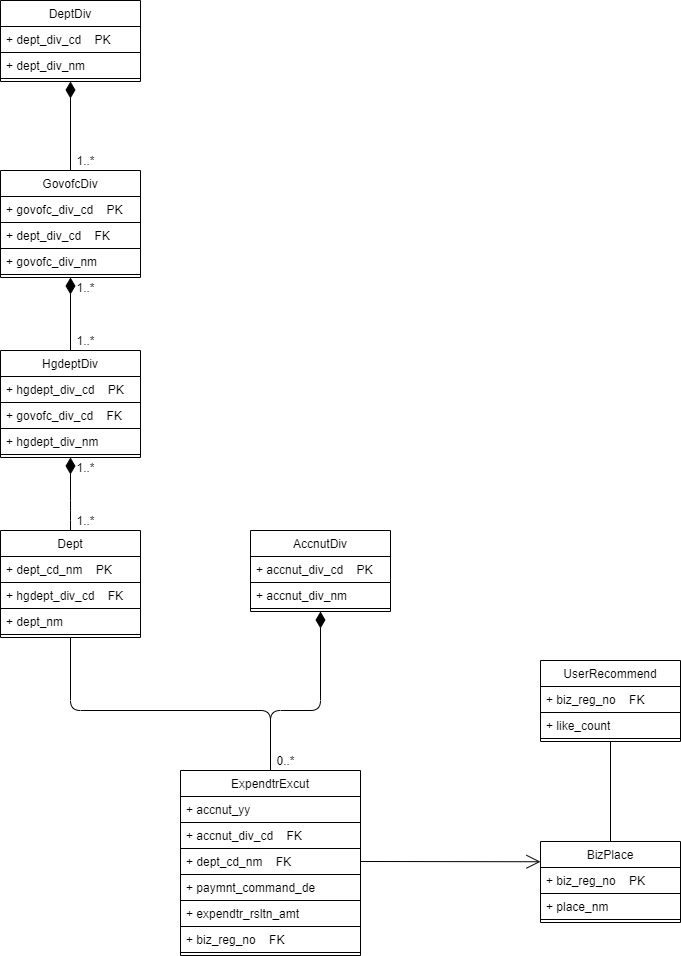

The diagram above was exported from draw.io. Its source (the exported page's mxGraphModel, read from the mxfile embedded in the PNG):
<mxGraphModel dx="1055" dy="790" grid="1" gridSize="10" guides="1" tooltips="1" connect="1" arrows="1" fold="1" page="1" pageScale="1" pageWidth="1169" pageHeight="827" background="#FFFFFF" math="0" shadow="0">
  <root>
    <mxCell id="0" />
    <mxCell id="1" parent="0" />
    <mxCell id="2" value="ExpendtrExcut" style="swimlane;fontStyle=0;childLayout=stackLayout;horizontal=1;startSize=26;fillColor=none;horizontalStack=0;resizeParent=1;resizeParentMax=0;resizeLast=0;collapsible=1;marginBottom=3;strokeColor=#000000;fontColor=#000000;" parent="1" vertex="1">
      <mxGeometry x="450" y="770" width="180" height="185" as="geometry" />
    </mxCell>
    <mxCell id="3" value="+ accnut_yy" style="text;fillColor=none;align=left;verticalAlign=top;spacingLeft=4;spacingRight=4;overflow=hidden;rotatable=0;points=[[0,0.5],[1,0.5]];portConstraint=eastwest;strokeColor=#000000;fontColor=#000000;" parent="2" vertex="1">
      <mxGeometry y="26" width="180" height="26" as="geometry" />
    </mxCell>
    <mxCell id="4" value="+ accnut_div_cd    FK" style="text;fillColor=none;align=left;verticalAlign=top;spacingLeft=4;spacingRight=4;overflow=hidden;rotatable=0;points=[[0,0.5],[1,0.5]];portConstraint=eastwest;strokeColor=#000000;fontColor=#000000;" parent="2" vertex="1">
      <mxGeometry y="52" width="180" height="26" as="geometry" />
    </mxCell>
    <mxCell id="8" value="+ dept_cd_nm    FK" style="text;fillColor=none;align=left;verticalAlign=top;spacingLeft=4;spacingRight=4;overflow=hidden;rotatable=0;points=[[0,0.5],[1,0.5]];portConstraint=eastwest;strokeColor=#000000;fontColor=#000000;" parent="2" vertex="1">
      <mxGeometry y="78" width="180" height="26" as="geometry" />
    </mxCell>
    <mxCell id="16" value="+ paymnt_command_de" style="text;fillColor=none;align=left;verticalAlign=top;spacingLeft=4;spacingRight=4;overflow=hidden;rotatable=0;points=[[0,0.5],[1,0.5]];portConstraint=eastwest;strokeColor=#000000;fontColor=#000000;" parent="2" vertex="1">
      <mxGeometry y="104" width="180" height="26" as="geometry" />
    </mxCell>
    <mxCell id="17" value="+ expendtr_rsltn_amt" style="text;fillColor=none;align=left;verticalAlign=top;spacingLeft=4;spacingRight=4;overflow=hidden;rotatable=0;points=[[0,0.5],[1,0.5]];portConstraint=eastwest;strokeColor=#000000;fontColor=#000000;" parent="2" vertex="1">
      <mxGeometry y="130" width="180" height="26" as="geometry" />
    </mxCell>
    <mxCell id="18" value="+ biz_reg_no    FK" style="text;fillColor=none;align=left;verticalAlign=top;spacingLeft=4;spacingRight=4;overflow=hidden;rotatable=0;points=[[0,0.5],[1,0.5]];portConstraint=eastwest;strokeColor=#000000;fontColor=#000000;" parent="2" vertex="1">
      <mxGeometry y="156" width="180" height="26" as="geometry" />
    </mxCell>
    <mxCell id="55" style="edgeStyle=orthogonalEdgeStyle;orthogonalLoop=1;jettySize=auto;html=1;exitX=0.5;exitY=1;exitDx=0;exitDy=0;entryX=0.5;entryY=0;entryDx=0;entryDy=0;startArrow=diamondThin;startFill=1;startSize=14;endArrow=none;endFill=0;endSize=12;align=left;strokeColor=#000000;fontColor=#000000;" parent="1" source="21" target="25" edge="1">
      <mxGeometry relative="1" as="geometry" />
    </mxCell>
    <mxCell id="21" value="DeptDiv" style="swimlane;fontStyle=0;childLayout=stackLayout;horizontal=1;startSize=26;fillColor=none;horizontalStack=0;resizeParent=1;resizeParentMax=0;resizeLast=0;collapsible=1;marginBottom=3;strokeColor=#000000;fontColor=#000000;" parent="1" vertex="1">
      <mxGeometry x="270" width="140" height="81" as="geometry" />
    </mxCell>
    <mxCell id="22" value="+ dept_div_cd    PK" style="text;fillColor=none;align=left;verticalAlign=top;spacingLeft=4;spacingRight=4;overflow=hidden;rotatable=0;points=[[0,0.5],[1,0.5]];portConstraint=eastwest;strokeColor=#000000;fontColor=#000000;" parent="21" vertex="1">
      <mxGeometry y="26" width="140" height="26" as="geometry" />
    </mxCell>
    <mxCell id="23" value="+ dept_div_nm" style="text;fillColor=none;align=left;verticalAlign=top;spacingLeft=4;spacingRight=4;overflow=hidden;rotatable=0;points=[[0,0.5],[1,0.5]];portConstraint=eastwest;strokeColor=#000000;fontColor=#000000;" parent="21" vertex="1">
      <mxGeometry y="52" width="140" height="26" as="geometry" />
    </mxCell>
    <mxCell id="54" style="edgeStyle=orthogonalEdgeStyle;orthogonalLoop=1;jettySize=auto;html=1;exitX=0.5;exitY=1;exitDx=0;exitDy=0;entryX=0.5;entryY=0;entryDx=0;entryDy=0;startArrow=diamondThin;startFill=1;startSize=14;endArrow=none;endFill=0;endSize=12;align=left;strokeColor=#000000;fontColor=#000000;" parent="1" source="25" target="28" edge="1">
      <mxGeometry relative="1" as="geometry" />
    </mxCell>
    <mxCell id="25" value="GovofcDiv" style="swimlane;fontStyle=0;childLayout=stackLayout;horizontal=1;startSize=26;fillColor=none;horizontalStack=0;resizeParent=1;resizeParentMax=0;resizeLast=0;collapsible=1;marginBottom=3;strokeColor=#000000;fontColor=#000000;" parent="1" vertex="1">
      <mxGeometry x="270" y="170" width="140" height="107" as="geometry" />
    </mxCell>
    <mxCell id="26" value="+ govofc_div_cd    PK" style="text;fillColor=none;align=left;verticalAlign=top;spacingLeft=4;spacingRight=4;overflow=hidden;rotatable=0;points=[[0,0.5],[1,0.5]];portConstraint=eastwest;strokeColor=#000000;fontColor=#000000;" parent="25" vertex="1">
      <mxGeometry y="26" width="140" height="26" as="geometry" />
    </mxCell>
    <mxCell id="40" value="+ dept_div_cd    FK" style="text;fillColor=none;align=left;verticalAlign=top;spacingLeft=4;spacingRight=4;overflow=hidden;rotatable=0;points=[[0,0.5],[1,0.5]];portConstraint=eastwest;strokeColor=#000000;fontColor=#000000;" parent="25" vertex="1">
      <mxGeometry y="52" width="140" height="26" as="geometry" />
    </mxCell>
    <mxCell id="27" value="+ govofc_div_nm" style="text;fillColor=none;align=left;verticalAlign=top;spacingLeft=4;spacingRight=4;overflow=hidden;rotatable=0;points=[[0,0.5],[1,0.5]];portConstraint=eastwest;strokeColor=#000000;fontColor=#000000;" parent="25" vertex="1">
      <mxGeometry y="78" width="140" height="26" as="geometry" />
    </mxCell>
    <mxCell id="28" value="HgdeptDiv" style="swimlane;fontStyle=0;childLayout=stackLayout;horizontal=1;startSize=26;fillColor=none;horizontalStack=0;resizeParent=1;resizeParentMax=0;resizeLast=0;collapsible=1;marginBottom=3;strokeColor=#000000;fontColor=#000000;" parent="1" vertex="1">
      <mxGeometry x="270" y="350" width="140" height="107" as="geometry">
        <mxRectangle x="270" y="390" width="90" height="26" as="alternateBounds" />
      </mxGeometry>
    </mxCell>
    <mxCell id="29" value="+ hgdept_div_cd    PK" style="text;fillColor=none;align=left;verticalAlign=top;spacingLeft=4;spacingRight=4;overflow=hidden;rotatable=0;points=[[0,0.5],[1,0.5]];portConstraint=eastwest;strokeColor=#000000;fontColor=#000000;" parent="28" vertex="1">
      <mxGeometry y="26" width="140" height="26" as="geometry" />
    </mxCell>
    <mxCell id="41" value="+ govofc_div_cd    FK" style="text;fillColor=none;align=left;verticalAlign=top;spacingLeft=4;spacingRight=4;overflow=hidden;rotatable=0;points=[[0,0.5],[1,0.5]];portConstraint=eastwest;strokeColor=#000000;fontColor=#000000;" parent="28" vertex="1">
      <mxGeometry y="52" width="140" height="26" as="geometry" />
    </mxCell>
    <mxCell id="30" value="+ hgdept_div_nm" style="text;fillColor=none;align=left;verticalAlign=top;spacingLeft=4;spacingRight=4;overflow=hidden;rotatable=0;points=[[0,0.5],[1,0.5]];portConstraint=eastwest;strokeColor=#000000;fontColor=#000000;" parent="28" vertex="1">
      <mxGeometry y="78" width="140" height="26" as="geometry" />
    </mxCell>
    <mxCell id="31" value="Dept" style="swimlane;fontStyle=0;childLayout=stackLayout;horizontal=1;startSize=26;fillColor=none;horizontalStack=0;resizeParent=1;resizeParentMax=0;resizeLast=0;collapsible=1;marginBottom=3;strokeColor=#000000;fontColor=#000000;" parent="1" vertex="1">
      <mxGeometry x="270" y="530" width="140" height="107" as="geometry" />
    </mxCell>
    <mxCell id="32" value="+ dept_cd_nm    PK" style="text;fillColor=none;align=left;verticalAlign=top;spacingLeft=4;spacingRight=4;overflow=hidden;rotatable=0;points=[[0,0.5],[1,0.5]];portConstraint=eastwest;strokeColor=#000000;fontColor=#000000;" parent="31" vertex="1">
      <mxGeometry y="26" width="140" height="26" as="geometry" />
    </mxCell>
    <mxCell id="42" value="+ hgdept_div_cd    FK" style="text;fillColor=none;align=left;verticalAlign=top;spacingLeft=4;spacingRight=4;overflow=hidden;rotatable=0;points=[[0,0.5],[1,0.5]];portConstraint=eastwest;strokeColor=#000000;fontColor=#000000;" parent="31" vertex="1">
      <mxGeometry y="52" width="140" height="26" as="geometry" />
    </mxCell>
    <mxCell id="33" value="+ dept_nm" style="text;fillColor=none;align=left;verticalAlign=top;spacingLeft=4;spacingRight=4;overflow=hidden;rotatable=0;points=[[0,0.5],[1,0.5]];portConstraint=eastwest;strokeColor=#000000;fontColor=#000000;" parent="31" vertex="1">
      <mxGeometry y="78" width="140" height="26" as="geometry" />
    </mxCell>
    <mxCell id="44" value="AccnutDiv" style="swimlane;fontStyle=0;childLayout=stackLayout;horizontal=1;startSize=26;fillColor=none;horizontalStack=0;resizeParent=1;resizeParentMax=0;resizeLast=0;collapsible=1;marginBottom=3;strokeColor=#000000;fontColor=#000000;" parent="1" vertex="1">
      <mxGeometry x="520" y="530" width="140" height="81" as="geometry" />
    </mxCell>
    <mxCell id="45" value="+ accnut_div_cd    PK" style="text;fillColor=none;align=left;verticalAlign=top;spacingLeft=4;spacingRight=4;overflow=hidden;rotatable=0;points=[[0,0.5],[1,0.5]];portConstraint=eastwest;strokeColor=#000000;fontColor=#000000;" parent="44" vertex="1">
      <mxGeometry y="26" width="140" height="26" as="geometry" />
    </mxCell>
    <mxCell id="46" value="+ accnut_div_nm" style="text;fillColor=none;align=left;verticalAlign=top;spacingLeft=4;spacingRight=4;overflow=hidden;rotatable=0;points=[[0,0.5],[1,0.5]];portConstraint=eastwest;strokeColor=#000000;fontColor=#000000;" parent="44" vertex="1">
      <mxGeometry y="52" width="140" height="26" as="geometry" />
    </mxCell>
    <mxCell id="49" value="" style="endArrow=none;endSize=12;startArrow=none;startSize=14;startFill=0;edgeStyle=orthogonalEdgeStyle;align=left;verticalAlign=bottom;endFill=0;entryX=0.5;entryY=0;entryDx=0;entryDy=0;exitX=0.5;exitY=1;exitDx=0;exitDy=0;html=1;strokeColor=#000000;fontColor=#000000;" parent="1" source="31" target="2" edge="1">
      <mxGeometry x="-0.8659" relative="1" as="geometry">
        <mxPoint x="570" y="240" as="sourcePoint" />
        <mxPoint x="730" y="240" as="targetPoint" />
        <mxPoint as="offset" />
        <Array as="points">
          <mxPoint x="340" y="710" />
          <mxPoint x="540" y="710" />
        </Array>
      </mxGeometry>
    </mxCell>
    <mxCell id="50" value="" style="endArrow=none;html=1;endSize=12;startArrow=diamondThin;startSize=14;startFill=1;edgeStyle=orthogonalEdgeStyle;align=left;verticalAlign=bottom;endFill=0;entryX=0.5;entryY=0;entryDx=0;entryDy=0;exitX=0.5;exitY=1;exitDx=0;exitDy=0;strokeColor=#000000;fontColor=#000000;" parent="1" source="44" target="2" edge="1">
      <mxGeometry x="-0.8181" y="10" relative="1" as="geometry">
        <mxPoint x="350" y="657" as="sourcePoint" />
        <mxPoint x="350" y="710" as="targetPoint" />
        <Array as="points">
          <mxPoint x="590" y="710" />
          <mxPoint x="540" y="710" />
        </Array>
        <mxPoint as="offset" />
      </mxGeometry>
    </mxCell>
    <mxCell id="52" value="" style="endArrow=none;html=1;endSize=12;startArrow=diamondThin;startSize=14;startFill=1;edgeStyle=orthogonalEdgeStyle;align=left;verticalAlign=bottom;endFill=0;entryX=0.5;entryY=0;entryDx=0;entryDy=0;exitX=0.5;exitY=1;exitDx=0;exitDy=0;strokeColor=#000000;fontColor=#000000;" parent="1" source="28" target="31" edge="1">
      <mxGeometry x="-0.5054" y="10" relative="1" as="geometry">
        <mxPoint x="350" y="657" as="sourcePoint" />
        <mxPoint x="550" y="780" as="targetPoint" />
        <Array as="points">
          <mxPoint x="340" y="510" />
          <mxPoint x="340" y="510" />
        </Array>
        <mxPoint as="offset" />
      </mxGeometry>
    </mxCell>
    <mxCell id="58" value="UserRecommend" style="swimlane;fontStyle=0;childLayout=stackLayout;horizontal=1;startSize=26;fillColor=none;horizontalStack=0;resizeParent=1;resizeParentMax=0;resizeLast=0;collapsible=1;marginBottom=3;strokeColor=#000000;fontColor=#000000;" parent="1" vertex="1">
      <mxGeometry x="810" y="660" width="140" height="81" as="geometry" />
    </mxCell>
    <mxCell id="59" value="+ biz_reg_no    FK" style="text;fillColor=none;align=left;verticalAlign=top;spacingLeft=4;spacingRight=4;overflow=hidden;rotatable=0;points=[[0,0.5],[1,0.5]];portConstraint=eastwest;strokeColor=#000000;fontColor=#000000;" parent="58" vertex="1">
      <mxGeometry y="26" width="140" height="26" as="geometry" />
    </mxCell>
    <mxCell id="60" value="+ like_count" style="text;fillColor=none;align=left;verticalAlign=top;spacingLeft=4;spacingRight=4;overflow=hidden;rotatable=0;points=[[0,0.5],[1,0.5]];portConstraint=eastwest;strokeColor=#000000;fontColor=#000000;" parent="58" vertex="1">
      <mxGeometry y="52" width="140" height="26" as="geometry" />
    </mxCell>
    <mxCell id="62" value="BizPlace" style="swimlane;fontStyle=0;childLayout=stackLayout;horizontal=1;startSize=26;fillColor=none;horizontalStack=0;resizeParent=1;resizeParentMax=0;resizeLast=0;collapsible=1;marginBottom=3;strokeColor=#000000;fontColor=#000000;" parent="1" vertex="1">
      <mxGeometry x="810" y="841" width="140" height="81" as="geometry" />
    </mxCell>
    <mxCell id="63" value="+ biz_reg_no    PK" style="text;fillColor=none;align=left;verticalAlign=top;spacingLeft=4;spacingRight=4;overflow=hidden;rotatable=0;points=[[0,0.5],[1,0.5]];portConstraint=eastwest;strokeColor=#000000;fontColor=#000000;" parent="62" vertex="1">
      <mxGeometry y="26" width="140" height="26" as="geometry" />
    </mxCell>
    <mxCell id="64" value="+ place_nm" style="text;fillColor=none;align=left;verticalAlign=top;spacingLeft=4;spacingRight=4;overflow=hidden;rotatable=0;points=[[0,0.5],[1,0.5]];portConstraint=eastwest;strokeColor=#000000;fontColor=#000000;" parent="62" vertex="1">
      <mxGeometry y="52" width="140" height="26" as="geometry" />
    </mxCell>
    <mxCell id="73" value="1..*" style="text;html=1;align=center;verticalAlign=middle;resizable=0;points=[];autosize=1;fontColor=#000000;" parent="1" vertex="1">
      <mxGeometry x="340" y="510" width="30" height="20" as="geometry" />
    </mxCell>
    <mxCell id="74" value="0..*" style="text;html=1;align=center;verticalAlign=middle;resizable=0;points=[];autosize=1;fontColor=#000000;" parent="1" vertex="1">
      <mxGeometry x="540" y="750" width="30" height="20" as="geometry" />
    </mxCell>
    <mxCell id="75" value="" style="endArrow=open;endFill=1;endSize=12;html=1;entryX=0;entryY=0.25;entryDx=0;entryDy=0;exitX=1;exitY=0.5;exitDx=0;exitDy=0;strokeColor=#000000;fontColor=#000000;" parent="1" source="8" target="62" edge="1">
      <mxGeometry width="160" relative="1" as="geometry">
        <mxPoint x="650" y="861" as="sourcePoint" />
        <mxPoint x="790" y="780" as="targetPoint" />
      </mxGeometry>
    </mxCell>
    <mxCell id="77" value="" style="endArrow=none;html=1;edgeStyle=orthogonalEdgeStyle;entryX=0.5;entryY=0;entryDx=0;entryDy=0;strokeColor=#000000;fontColor=#000000;" parent="1" source="58" target="62" edge="1">
      <mxGeometry relative="1" as="geometry">
        <mxPoint x="760" y="880" as="sourcePoint" />
        <mxPoint x="920" y="880" as="targetPoint" />
      </mxGeometry>
    </mxCell>
    <mxCell id="78" value="1..*" style="text;html=1;align=center;verticalAlign=middle;resizable=0;points=[];autosize=1;fontColor=#000000;" parent="1" vertex="1">
      <mxGeometry x="340" y="330" width="30" height="20" as="geometry" />
    </mxCell>
    <mxCell id="79" value="1..*" style="text;html=1;align=center;verticalAlign=middle;resizable=0;points=[];autosize=1;fontColor=#000000;" parent="1" vertex="1">
      <mxGeometry x="340" y="150" width="30" height="20" as="geometry" />
    </mxCell>
    <mxCell id="80" value="1..*" style="text;html=1;align=center;verticalAlign=middle;resizable=0;points=[];autosize=1;fontColor=#000000;" vertex="1" parent="1">
      <mxGeometry x="340" y="457" width="30" height="20" as="geometry" />
    </mxCell>
    <mxCell id="81" value="1..*" style="text;html=1;align=center;verticalAlign=middle;resizable=0;points=[];autosize=1;fontColor=#000000;" vertex="1" parent="1">
      <mxGeometry x="340" y="277" width="30" height="20" as="geometry" />
    </mxCell>
  </root>
</mxGraphModel>